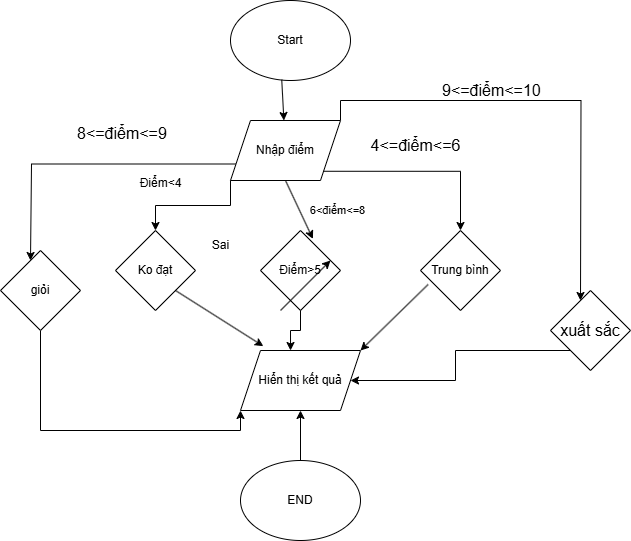

The diagram above was exported from draw.io. Its source (the exported page's mxGraphModel, read from the mxfile embedded in the PNG):
<mxGraphModel dx="1050" dy="530" grid="1" gridSize="10" guides="1" tooltips="1" connect="1" arrows="1" fold="1" page="1" pageScale="1" pageWidth="850" pageHeight="1100" math="0" shadow="0">
  <root>
    <mxCell id="0" />
    <mxCell id="1" parent="0" />
    <mxCell id="XXS1PPiBvMEKHHVwshl--1" value="Start" style="ellipse;whiteSpace=wrap;html=1;" vertex="1" parent="1">
      <mxGeometry x="350" y="10" width="120" height="80" as="geometry" />
    </mxCell>
    <mxCell id="XXS1PPiBvMEKHHVwshl--2" value="" style="endArrow=classic;html=1;rounded=0;exitX=0.427;exitY=0.99;exitDx=0;exitDy=0;exitPerimeter=0;" edge="1" parent="1" source="XXS1PPiBvMEKHHVwshl--1" target="XXS1PPiBvMEKHHVwshl--3">
      <mxGeometry width="50" height="50" relative="1" as="geometry">
        <mxPoint x="400" y="300" as="sourcePoint" />
        <mxPoint x="401" y="130" as="targetPoint" />
      </mxGeometry>
    </mxCell>
    <mxCell id="XXS1PPiBvMEKHHVwshl--21" style="edgeStyle=orthogonalEdgeStyle;rounded=0;orthogonalLoop=1;jettySize=auto;html=1;exitX=0;exitY=0.75;exitDx=0;exitDy=0;" edge="1" parent="1" source="XXS1PPiBvMEKHHVwshl--3">
      <mxGeometry relative="1" as="geometry">
        <mxPoint x="150" y="270" as="targetPoint" />
        <Array as="points">
          <mxPoint x="151" y="174" />
        </Array>
      </mxGeometry>
    </mxCell>
    <mxCell id="XXS1PPiBvMEKHHVwshl--25" style="edgeStyle=orthogonalEdgeStyle;rounded=0;orthogonalLoop=1;jettySize=auto;html=1;exitX=1;exitY=0;exitDx=0;exitDy=0;" edge="1" parent="1" source="XXS1PPiBvMEKHHVwshl--3">
      <mxGeometry relative="1" as="geometry">
        <mxPoint x="700" y="310" as="targetPoint" />
      </mxGeometry>
    </mxCell>
    <mxCell id="XXS1PPiBvMEKHHVwshl--3" value="Nhập điểm" style="shape=parallelogram;perimeter=parallelogramPerimeter;whiteSpace=wrap;html=1;fixedSize=1;" vertex="1" parent="1">
      <mxGeometry x="350" y="130" width="110" height="60" as="geometry" />
    </mxCell>
    <mxCell id="XXS1PPiBvMEKHHVwshl--7" value="" style="edgeStyle=orthogonalEdgeStyle;rounded=0;orthogonalLoop=1;jettySize=auto;html=1;exitX=1;exitY=1;exitDx=0;exitDy=0;" edge="1" parent="1" source="XXS1PPiBvMEKHHVwshl--3" target="XXS1PPiBvMEKHHVwshl--6">
      <mxGeometry relative="1" as="geometry" />
    </mxCell>
    <mxCell id="XXS1PPiBvMEKHHVwshl--9" value="" style="edgeStyle=orthogonalEdgeStyle;rounded=0;orthogonalLoop=1;jettySize=auto;html=1;exitX=0;exitY=1;exitDx=0;exitDy=0;" edge="1" parent="1" source="XXS1PPiBvMEKHHVwshl--3" target="XXS1PPiBvMEKHHVwshl--8">
      <mxGeometry relative="1" as="geometry" />
    </mxCell>
    <mxCell id="XXS1PPiBvMEKHHVwshl--4" value="Điểm&amp;gt;5" style="rhombus;whiteSpace=wrap;html=1;" vertex="1" parent="1">
      <mxGeometry x="380" y="240" width="80" height="80" as="geometry" />
    </mxCell>
    <mxCell id="XXS1PPiBvMEKHHVwshl--5" value="" style="endArrow=classic;html=1;rounded=0;exitX=0.5;exitY=1;exitDx=0;exitDy=0;entryX=0.655;entryY=0.105;entryDx=0;entryDy=0;entryPerimeter=0;" edge="1" parent="1" source="XXS1PPiBvMEKHHVwshl--3" target="XXS1PPiBvMEKHHVwshl--4">
      <mxGeometry width="50" height="50" relative="1" as="geometry">
        <mxPoint x="400" y="300" as="sourcePoint" />
        <mxPoint x="450" y="250" as="targetPoint" />
      </mxGeometry>
    </mxCell>
    <mxCell id="XXS1PPiBvMEKHHVwshl--18" value="6&amp;lt;điểm&amp;lt;=8" style="edgeLabel;html=1;align=center;verticalAlign=middle;resizable=0;points=[];" vertex="1" connectable="0" parent="XXS1PPiBvMEKHHVwshl--5">
      <mxGeometry x="-0.0742" y="9" relative="1" as="geometry">
        <mxPoint x="31" y="6" as="offset" />
      </mxGeometry>
    </mxCell>
    <mxCell id="XXS1PPiBvMEKHHVwshl--6" value="Trung bình" style="rhombus;whiteSpace=wrap;html=1;" vertex="1" parent="1">
      <mxGeometry x="540" y="240" width="80" height="80" as="geometry" />
    </mxCell>
    <mxCell id="XXS1PPiBvMEKHHVwshl--8" value="Ko đạt" style="rhombus;whiteSpace=wrap;html=1;" vertex="1" parent="1">
      <mxGeometry x="235" y="240" width="80" height="80" as="geometry" />
    </mxCell>
    <mxCell id="XXS1PPiBvMEKHHVwshl--10" value="Sai" style="text;html=1;align=center;verticalAlign=middle;resizable=0;points=[];autosize=1;strokeColor=none;fillColor=none;" vertex="1" parent="1">
      <mxGeometry x="320" y="240" width="40" height="30" as="geometry" />
    </mxCell>
    <mxCell id="XXS1PPiBvMEKHHVwshl--11" value="&lt;br&gt;&lt;div&gt;&lt;font face=&quot;Roboto, sans-serif&quot;&gt;&lt;span style=&quot;font-size: 16px; white-space: pre-wrap; background-color: rgb(255, 255, 255);&quot;&gt;4&amp;lt;=điểm&amp;lt;=6&lt;/span&gt;&lt;/font&gt;&lt;/div&gt;" style="text;html=1;align=center;verticalAlign=middle;resizable=0;points=[];autosize=1;strokeColor=none;fillColor=none;" vertex="1" parent="1">
      <mxGeometry x="480" y="123" width="110" height="50" as="geometry" />
    </mxCell>
    <mxCell id="XXS1PPiBvMEKHHVwshl--12" value="Hiển thị kết quả" style="shape=parallelogram;perimeter=parallelogramPerimeter;whiteSpace=wrap;html=1;fixedSize=1;" vertex="1" parent="1">
      <mxGeometry x="360" y="360" width="120" height="60" as="geometry" />
    </mxCell>
    <mxCell id="XXS1PPiBvMEKHHVwshl--13" value="" style="endArrow=classic;html=1;rounded=0;entryX=0.19;entryY=-0.073;entryDx=0;entryDy=0;entryPerimeter=0;exitX=1;exitY=1;exitDx=0;exitDy=0;" edge="1" parent="1" source="XXS1PPiBvMEKHHVwshl--8" target="XXS1PPiBvMEKHHVwshl--12">
      <mxGeometry width="50" height="50" relative="1" as="geometry">
        <mxPoint x="400" y="300" as="sourcePoint" />
        <mxPoint x="450" y="250" as="targetPoint" />
      </mxGeometry>
    </mxCell>
    <mxCell id="XXS1PPiBvMEKHHVwshl--14" value="" style="endArrow=classic;html=1;rounded=0;entryX=1;entryY=0;entryDx=0;entryDy=0;exitX=0.095;exitY=0.675;exitDx=0;exitDy=0;exitPerimeter=0;" edge="1" parent="1" source="XXS1PPiBvMEKHHVwshl--6" target="XXS1PPiBvMEKHHVwshl--12">
      <mxGeometry width="50" height="50" relative="1" as="geometry">
        <mxPoint x="400" y="300" as="sourcePoint" />
        <mxPoint x="450" y="250" as="targetPoint" />
      </mxGeometry>
    </mxCell>
    <mxCell id="XXS1PPiBvMEKHHVwshl--16" value="" style="edgeStyle=orthogonalEdgeStyle;rounded=0;orthogonalLoop=1;jettySize=auto;html=1;" edge="1" parent="1" source="XXS1PPiBvMEKHHVwshl--15" target="XXS1PPiBvMEKHHVwshl--12">
      <mxGeometry relative="1" as="geometry" />
    </mxCell>
    <mxCell id="XXS1PPiBvMEKHHVwshl--15" value="END" style="ellipse;whiteSpace=wrap;html=1;" vertex="1" parent="1">
      <mxGeometry x="360" y="470" width="120" height="80" as="geometry" />
    </mxCell>
    <mxCell id="XXS1PPiBvMEKHHVwshl--19" value="Điểm&amp;lt;4" style="text;html=1;align=center;verticalAlign=middle;resizable=0;points=[];autosize=1;strokeColor=none;fillColor=none;" vertex="1" parent="1">
      <mxGeometry x="245" y="178" width="70" height="30" as="geometry" />
    </mxCell>
    <mxCell id="XXS1PPiBvMEKHHVwshl--33" style="edgeStyle=orthogonalEdgeStyle;rounded=0;orthogonalLoop=1;jettySize=auto;html=1;exitX=0.5;exitY=1;exitDx=0;exitDy=0;entryX=0;entryY=1;entryDx=0;entryDy=0;" edge="1" parent="1" source="XXS1PPiBvMEKHHVwshl--22" target="XXS1PPiBvMEKHHVwshl--12">
      <mxGeometry relative="1" as="geometry">
        <mxPoint x="120" y="380" as="sourcePoint" />
        <mxPoint x="300" y="480" as="targetPoint" />
      </mxGeometry>
    </mxCell>
    <mxCell id="XXS1PPiBvMEKHHVwshl--22" value="giỏi" style="rhombus;whiteSpace=wrap;html=1;" vertex="1" parent="1">
      <mxGeometry x="120" y="260" width="80" height="80" as="geometry" />
    </mxCell>
    <mxCell id="XXS1PPiBvMEKHHVwshl--23" value="&lt;br class=&quot;Apple-interchange-newline&quot;&gt;&lt;span style=&quot;color: rgb(0, 0, 0); font-family: Roboto, sans-serif; font-size: 16px; font-style: normal; font-variant-ligatures: normal; font-variant-caps: normal; font-weight: 400; letter-spacing: normal; orphans: 2; text-align: center; text-indent: 0px; text-transform: none; widows: 2; word-spacing: 0px; -webkit-text-stroke-width: 0px; white-space: pre-wrap; background-color: rgb(255, 255, 255); text-decoration-thickness: initial; text-decoration-style: initial; text-decoration-color: initial; display: inline !important; float: none;&quot;&gt;8&amp;lt;=điểm&amp;lt;=9&lt;/span&gt;" style="text;whiteSpace=wrap;html=1;" vertex="1" parent="1">
      <mxGeometry x="195" y="113" width="120" height="60" as="geometry" />
    </mxCell>
    <mxCell id="XXS1PPiBvMEKHHVwshl--27" value="&lt;br class=&quot;Apple-interchange-newline&quot; style=&quot;forced-color-adjust: none; color: rgb(0, 0, 0); font-family: Helvetica; font-size: 12px; font-style: normal; font-variant-ligatures: normal; font-variant-caps: normal; font-weight: 400; letter-spacing: normal; orphans: 2; text-align: left; text-indent: 0px; text-transform: none; widows: 2; word-spacing: 0px; -webkit-text-stroke-width: 0px; white-space: normal; background-color: rgb(251, 251, 251); text-decoration-thickness: initial; text-decoration-style: initial; text-decoration-color: initial;&quot;&gt;&lt;span style=&quot;forced-color-adjust: none; color: rgb(0, 0, 0); font-style: normal; font-variant-ligatures: normal; font-variant-caps: normal; font-weight: 400; letter-spacing: normal; orphans: 2; text-indent: 0px; text-transform: none; widows: 2; word-spacing: 0px; -webkit-text-stroke-width: 0px; white-space: pre-wrap; text-decoration-thickness: initial; text-decoration-style: initial; text-decoration-color: initial; font-family: Roboto, sans-serif; font-size: 16px; text-align: center; background-color: rgb(255, 255, 255); float: none; display: inline !important;&quot;&gt;9&amp;lt;=điểm&amp;lt;=10&lt;/span&gt;" style="text;whiteSpace=wrap;html=1;" vertex="1" parent="1">
      <mxGeometry x="560" y="70" width="120" height="60" as="geometry" />
    </mxCell>
    <mxCell id="XXS1PPiBvMEKHHVwshl--35" style="edgeStyle=orthogonalEdgeStyle;rounded=0;orthogonalLoop=1;jettySize=auto;html=1;exitX=0;exitY=1;exitDx=0;exitDy=0;" edge="1" parent="1" source="XXS1PPiBvMEKHHVwshl--29" target="XXS1PPiBvMEKHHVwshl--12">
      <mxGeometry relative="1" as="geometry" />
    </mxCell>
    <mxCell id="XXS1PPiBvMEKHHVwshl--29" value="&lt;span style=&quot;font-family: Roboto, sans-serif; font-size: 16px; text-align: left; white-space-collapse: preserve; background-color: rgb(255, 255, 255);&quot;&gt;xuất sắc&lt;/span&gt;" style="rhombus;whiteSpace=wrap;html=1;" vertex="1" parent="1">
      <mxGeometry x="670" y="300" width="80" height="80" as="geometry" />
    </mxCell>
    <mxCell id="XXS1PPiBvMEKHHVwshl--31" style="edgeStyle=orthogonalEdgeStyle;rounded=0;orthogonalLoop=1;jettySize=auto;html=1;exitX=0.5;exitY=1;exitDx=0;exitDy=0;entryX=0.417;entryY=0;entryDx=0;entryDy=0;entryPerimeter=0;" edge="1" parent="1" source="XXS1PPiBvMEKHHVwshl--4" target="XXS1PPiBvMEKHHVwshl--12">
      <mxGeometry relative="1" as="geometry" />
    </mxCell>
    <mxCell id="XXS1PPiBvMEKHHVwshl--32" value="" style="endArrow=classic;html=1;rounded=0;" edge="1" parent="1">
      <mxGeometry width="50" height="50" relative="1" as="geometry">
        <mxPoint x="400" y="320" as="sourcePoint" />
        <mxPoint x="450" y="270" as="targetPoint" />
      </mxGeometry>
    </mxCell>
  </root>
</mxGraphModel>